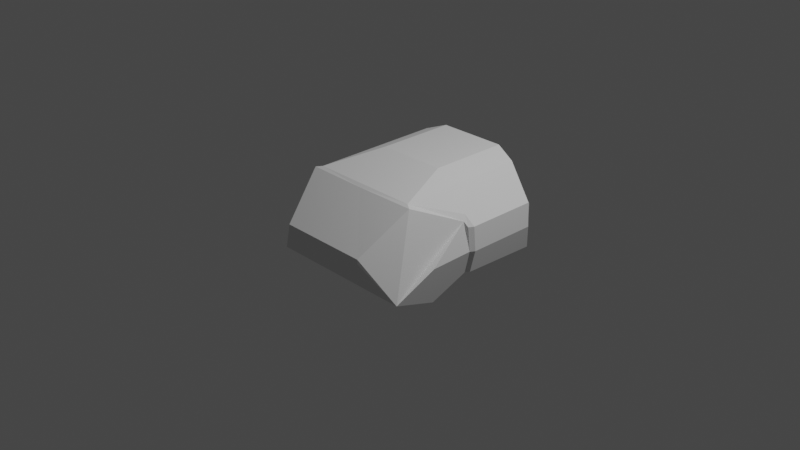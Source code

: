 # Source: Ares-Cockpit.blend  (saved by Blender 3.1.7; exported with 4.5.12 LTS)
import bpy
from mathutils import Matrix  # noqa: F401  (used for matrix-valued properties, if any)

bpy.ops.wm.read_factory_settings(use_empty=True)
scene = bpy.context.scene
scene.name = 'Scene'

# ---- collections
col_collection = bpy.data.collections.new('Collection'); scene.collection.children.link(col_collection)

# ---- world
world_world = bpy.data.worlds.new('World'); scene.world = world_world
world_world.use_nodes = True; world_world.node_tree.nodes.clear()
_N = world_world.node_tree.nodes; _L = world_world.node_tree.links
n0 = _N.new('ShaderNodeOutputWorld'); n0.name = 'World Output'; n0.location = (300, 300)
n1 = _N.new('ShaderNodeBackground'); n1.name = 'Background'; n1.location = (10, 300)
n1.inputs[0].default_value = (0.05088, 0.05088, 0.05088, 1.0)
_L.new(n1.outputs[0], n0.inputs[0])
n0.is_active_output = True
world_world.color = (0.05088, 0.05088, 0.05088)
world_world.use_sun_shadow = False
world_world.sun_shadow_jitter_overblur = 0.0

# ---- cameras
cam_camera = bpy.data.cameras.new('Camera')
cam_camera.clip_end = 100.0
cam_camera.ortho_scale = 7.314

# ---- lights
light_light = bpy.data.lights.new('Light', 'POINT')
light_light.transmission_factor = 0.0
light_light.energy = 1000.0
light_light.shadow_soft_size = 0.1
light_light.shadow_maximum_resolution = 0.006
light_light.use_absolute_resolution = True

# ---- meshes
me_cockpit_001 = bpy.data.meshes.new('cockpit.001')
me_cockpit_001.from_pydata([(-0.8495, 0.04767, 0.2569), (-0.8908, 0.06851, 0.2023), (-0.4895, 1.156, 0.3542), (-0.3133, 1.239, 0.1479), (-0.3133, 1.239, -0.2804), (-0.2316, 1.239, -0.3756), (-0.5678, 1.15, -0.3069), (0.827, -0.8113, -0.3444), (0.6982, 0.6511, -0.3876), (0.8908, 0.06851, 0.2023), (0.8659, 0.9881, 0.1479), (0.3133, 1.239, 0.1479), (0.4895, 1.156, 0.3542), (0.6137, 0.9851, 0.5394), (0.3799, 1.044, 0.6287), (0.5678, 1.15, -0.3069), (-0.827, -0.8113, -0.3444), (-0.6137, 0.9851, 0.5394), (-0.9208, 0.9116, 0.2023), (-0.827, 1.039, -0.3756), (-0.827, 0.181, -0.3507), (-0.5042, -1.007, 0.09694), (2.914e-07, -0.5126, 0.5067), (0.6793, -0.5124, 0.5145), (-0.797, 0.146, -0.3495), (-0.7274, -0.2332, -0.576), (-0.9224, -0.417, -0.05874), (0.1765, 1.268, 0.427), (0.2138, 1.268, -0.3355), (-0.9208, 0.1215, 0.2023), (-0.3799, 1.044, 0.6287), (-0.6793, -0.5124, 0.5145), (0.378, 0.1632, 0.6287), (-0.6982, 0.1442, -0.3665), (-0.8225, 0.0916, 0.3102), (-0.9224, 0.1456, -0.07133), (-0.8924, 0.09686, -0.07133), (-0.3053, 1.239, 0.3542), (-0.1911, 1.239, 0.4509), (-0.8659, 0.9881, 0.1479), (-0.9224, 0.9263, -0.07134), (-0.6982, 0.6511, -0.3876), (0.1911, 1.239, 0.4509), (-0.2892, 1.268, -0.2476), (-0.2138, 1.268, -0.3355), (-0.2818, 1.268, 0.3378), (0.2316, 1.239, -0.3756), (0.9224, -0.417, -0.05874), (0.8225, 0.0916, 0.3102), (0.9208, 0.9116, 0.2023), (0.9224, 0.1456, -0.07134), (0.827, 0.181, -0.3507), (0.8495, 0.04767, 0.2569), (0.9224, 0.9263, -0.07134), (0.6137, -0.4712, 0.5285), (-0.6137, -0.4712, 0.5285), (0.6982, 0.1442, -0.3665), (0.827, 1.039, -0.3756), (0.797, 0.146, -0.3495), (0.9208, 0.1215, 0.2023), (0.8924, 0.09686, -0.07134), (0.3053, 1.239, 0.3542), (0.3133, 1.239, -0.2804), (0.2892, 1.268, -0.2476), (0.5042, -1.007, 0.09694), (-0.378, 0.1632, 0.6287), (0.682, -0.2254, -0.5919), (-0.682, -0.2254, -0.5919), (0.6982, -0.2841, -0.3665), (0.7072, -0.2332, -0.576), (-0.6892, -0.2332, -0.576), (-0.6982, -0.2841, -0.3665), (0.7274, -0.2332, -0.576), (-0.5042, -1.007, 0.04847), (0.5042, -1.007, 0.04847), (-0.1765, 1.268, 0.427), (0.2892, 1.268, 0.1475), (0.2818, 1.268, 0.3378)], [], [(0, 16, 26), (59, 48, 54, 13, 49), (9, 48, 59), (15, 11, 62), (16, 74, 7), (7, 52, 47), (11, 15, 57, 10, 12, 61), (64, 23, 7), (76, 63, 62, 11, 61, 77), (49, 12, 10), (49, 13, 12), (38, 30, 17, 2, 37), (74, 64, 7), (6, 19, 5, 4), (17, 30, 65, 55), (38, 75, 27, 42), (36, 1, 0), (36, 0, 26), (55, 31, 0), (48, 9, 52, 54), (34, 29, 18, 17, 55), (21, 73, 16), (16, 31, 21), (18, 29, 35, 40), (16, 72, 25), (21, 31, 22), (0, 1, 34, 55), (22, 23, 64), (74, 73, 21, 64), (75, 38, 37, 45), (7, 47, 60, 58, 72), (43, 4, 5, 44), (32, 14, 13, 54), (31, 16, 0), (46, 57, 15, 62), (25, 67, 33), (25, 33, 24), (19, 20, 24), (41, 19, 24), (24, 33, 41), (24, 20, 35), (24, 35, 36), (57, 53, 49, 10), (18, 39, 2), (18, 2, 17), (46, 5, 19, 41, 8, 57), (63, 28, 46, 62), (27, 77, 61, 42), (5, 46, 28, 44), (66, 67, 25, 72), (67, 66, 56, 33), (71, 70, 69, 68), (60, 47, 52), (60, 52, 9), (52, 23, 54), (16, 7, 72), (40, 35, 20, 19), (53, 57, 51, 50), (26, 16, 25, 24, 36), (59, 50, 60, 9), (22, 64, 21), (30, 14, 32, 65), (52, 7, 23), (55, 32, 54), (49, 53, 50, 59), (34, 1, 29), (32, 55, 65), (4, 3, 6), (72, 58, 56), (72, 56, 66), (51, 57, 8), (8, 58, 51), (8, 56, 58), (58, 60, 50), (58, 50, 51), (29, 1, 36, 35), (6, 3, 37, 2, 39, 19), (3, 4, 43, 45, 37), (41, 33, 56, 8), (13, 14, 42, 61, 12), (33, 71, 68, 56), (22, 31, 55), (22, 54, 23), (55, 54, 22), (19, 39, 18, 40), (16, 73, 74), (30, 38, 42, 14), (28, 63, 76, 45, 43, 44), (75, 45, 76, 77, 27)])
_uv = me_cockpit_001.uv_layers.new(name='UVMap')
_uv.uv.foreach_set('vector', [0.1468, 0.9346, 0.3433, 0.8886, 0.2574, 0.934, 0.1995, 0.7779, 0.2054, 0.8102, 0.3174, 0.8771, 0.02822, 0.8771, 0.1268, 0.8411, 0.21, 0.7779, 0.2054, 0.8102, 0.2011, 0.7851, 0.0947, 0.03381, 0.1504, 0.1442, 0.1503, 0.04024, 0.8748, 0.2808, 0.9092, 0.3046, 0.9849, 0.1723, 0.3433, 0.8886, 0.1468, 0.9346, 0.2574, 0.934, 0.1504, 0.1442, 0.0947, 0.03381, 0.03804, 0.01713, 0.1055, 0.1438, 0.1118, 0.1942, 0.1521, 0.1942, 0.52, 0.7072, 0.4861, 0.9056, 0.513, 0.7082, 0.03247, 0.3728, 0.03247, 0.2976, 0.02788, 0.2914, 0.02788, 0.3729, 0.0294, 0.4122, 0.03387, 0.4091, 0.01754, 0.1574, 0.1118, 0.1942, 0.02954, 0.1442, 0.01754, 0.1574, 0.08466, 0.2391, 0.1118, 0.1942, 0.2561, 0.2177, 0.2974, 0.2608, 0.3485, 0.2391, 0.3213, 0.1942, 0.2811, 0.1942, 0.5143, 0.6929, 0.52, 0.7072, 0.4177, 0.6228, 0.3385, 0.03381, 0.3951, 0.01713, 0.2649, 0.01713, 0.2828, 0.04024, 0.02822, 0.8771, 0.01652, 0.9055, 0.1912, 0.9055, 0.3174, 0.8771, 0.1239, 0.4306, 0.1211, 0.4261, 0.05393, 0.4261, 0.177, 0.2177, 0.2044, 0.6978, 0.21, 0.7779, 0.2142, 0.7942, 0.2044, 0.6978, 0.2142, 0.7942, 0.3067, 0.6978, 0.3174, 0.8771, 0.3257, 0.8713, 0.2142, 0.7942, 0.2054, 0.8102, 0.21, 0.7779, 0.2142, 0.7942, 0.3174, 0.8771, 0.2054, 0.8102, 0.1995, 0.7779, 0.04284, 0.7779, 0.02822, 0.8771, 0.3174, 0.8771, 0.52, 0.7072, 0.5143, 0.6929, 0.513, 0.7082, 0.513, 0.7082, 0.4861, 0.9056, 0.52, 0.7072, 0.04284, 0.7779, 0.1995, 0.7779, 0.1947, 0.6978, 0.04036, 0.6978, 0.9679, 0.1285, 0.9614, 0.01713, 0.6386, 0.01713, 0.6915, 0.3372, 0.6508, 0.4872, 0.6657, 0.4538, 0.2142, 0.7942, 0.21, 0.7779, 0.2054, 0.8102, 0.3174, 0.8771, 0.9354, 0.4538, 0.9504, 0.4872, 0.9096, 0.3372, 0.9096, 0.3201, 0.6915, 0.3201, 0.6915, 0.3372, 0.9096, 0.3372, 0.1211, 0.4261, 0.1239, 0.4306, 0.1457, 0.4122, 0.1412, 0.4091, 0.3852, 0.6095, 0.3067, 0.6978, 0.2044, 0.6978, 0.1946, 0.6095, 0.2701, 0.5449, 0.1426, 0.2976, 0.1472, 0.2914, 0.1316, 0.2733, 0.1282, 0.2809, 0.1912, 0.9055, 0.01652, 0.9055, 0.02822, 0.8771, 0.3174, 0.8771, 0.4861, 0.9056, 0.4177, 0.6228, 0.4239, 0.6856, 0.1682, 0.01713, 0.03804, 0.01713, 0.0947, 0.03381, 0.1503, 0.04024, 0.6289, 0.2611, 0.62, 0.2611, 0.62, 0.365, 0.6289, 0.2611, 0.62, 0.365, 0.6391, 0.365, 0.635, 0.5122, 0.643, 0.3711, 0.6391, 0.365, 0.62, 0.4107, 0.635, 0.5122, 0.6391, 0.365, 0.6391, 0.365, 0.62, 0.365, 0.62, 0.4107, 0.1946, 0.6095, 0.1876, 0.6095, 0.1947, 0.6978, 0.1946, 0.6095, 0.1947, 0.6978, 0.2044, 0.6978, 0.03804, 0.01713, 0.01719, 0.09096, 0.01754, 0.1574, 0.02954, 0.1442, 0.4156, 0.1574, 0.4036, 0.1442, 0.3213, 0.1942, 0.4156, 0.1574, 0.3213, 0.1942, 0.3485, 0.2391, 0.4608, 0.5467, 0.5303, 0.5467, 0.635, 0.5122, 0.62, 0.4483, 0.371, 0.4483, 0.356, 0.5122, 0.03247, 0.2976, 0.04683, 0.2809, 0.04344, 0.2733, 0.02788, 0.2914, 0.05393, 0.4261, 0.03387, 0.4091, 0.0294, 0.4122, 0.05114, 0.4306, 0.1316, 0.2733, 0.04344, 0.2733, 0.04683, 0.2809, 0.1282, 0.2809, 0.4275, 0.01653, 0.4275, 0.01653, 0.4136, 0.02467, 0.4136, 0.02467, 0.9773, 0.6839, 0.7309, 0.6839, 0.7309, 0.7754, 0.9773, 0.7754, 0.1044, 0.5867, 0.08311, 0.5867, 0.08311, 0.4479, 0.1044, 0.4479, 0.2044, 0.6978, 0.3067, 0.6978, 0.2142, 0.7942, 0.2044, 0.6978, 0.2142, 0.7942, 0.21, 0.7779, 0.2142, 0.7942, 0.3257, 0.8713, 0.3174, 0.8771, 0.961, 0.1419, 0.9849, 0.1723, 0.9614, 0.01713, 0.04036, 0.6978, 0.1947, 0.6978, 0.1876, 0.6095, 0.01791, 0.6095, 0.04036, 0.6978, 0.01791, 0.6095, 0.1876, 0.6095, 0.1947, 0.6978, 0.3067, 0.6978, 0.3852, 0.6095, 0.2701, 0.5449, 0.1946, 0.6095, 0.2044, 0.6978, 0.1995, 0.7779, 0.1947, 0.6978, 0.2044, 0.6978, 0.21, 0.7779, 0.8675, 0.3588, 0.9096, 0.3372, 0.6915, 0.3372, 0.4051, 0.4263, 0.4899, 0.4263, 0.4896, 0.2654, 0.4051, 0.2654, 0.4239, 0.6856, 0.4177, 0.6228, 0.4861, 0.9056, 0.7141, 0.5114, 0.9236, 0.6663, 0.9846, 0.5114, 0.04284, 0.7779, 0.04036, 0.6978, 0.1947, 0.6978, 0.1995, 0.7779, 0.2054, 0.8102, 0.21, 0.7779, 0.2011, 0.7851, 0.7558, 0.5847, 0.7141, 0.5114, 0.7751, 0.6663, 0.2828, 0.04024, 0.2828, 0.1442, 0.3385, 0.03381, 0.3621, 0.2611, 0.352, 0.365, 0.371, 0.365, 0.3621, 0.2611, 0.371, 0.365, 0.371, 0.2611, 0.348, 0.3711, 0.356, 0.5122, 0.371, 0.4107, 0.371, 0.4107, 0.352, 0.365, 0.348, 0.3711, 0.371, 0.4107, 0.371, 0.365, 0.352, 0.365, 0.1946, 0.6095, 0.2044, 0.6978, 0.1947, 0.6978, 0.1946, 0.6095, 0.1947, 0.6978, 0.1876, 0.6095, 0.1995, 0.7779, 0.21, 0.7779, 0.2044, 0.6978, 0.1947, 0.6978, 0.3385, 0.03381, 0.2828, 0.1442, 0.2811, 0.1942, 0.3213, 0.1942, 0.4036, 0.1442, 0.3951, 0.01713, 0.1472, 0.3729, 0.1472, 0.2914, 0.1426, 0.2976, 0.1412, 0.4091, 0.1457, 0.4122, 0.9773, 0.8157, 0.9773, 0.7754, 0.7309, 0.7754, 0.7309, 0.8487, 0.08466, 0.2391, 0.1358, 0.2608, 0.177, 0.2177, 0.1521, 0.1942, 0.1118, 0.1942, 0.08311, 0.5867, 0.04052, 0.5867, 0.04052, 0.4479, 0.08311, 0.4479, 0.8005, 0.4872, 0.6508, 0.4872, 0.6653, 0.4965, 0.8005, 0.4872, 0.9358, 0.4965, 0.9503, 0.4872, 0.6653, 0.4965, 0.9358, 0.4965, 0.8005, 0.4872, 0.3951, 0.01713, 0.4036, 0.1442, 0.4156, 0.1574, 0.416, 0.09096, 0.6152, 0.1723, 0.6911, 0.3046, 0.9092, 0.3046, 0.2974, 0.2608, 0.1239, 0.4306, 0.177, 0.2177, 0.1358, 0.2608, 0.1767, 0.03788, 0.1622, 0.05663, 0.22, 0.1533, 0.2703, 0.1816, 0.2717, 0.05663, 0.2572, 0.03788, 0.25, 0.2006, 0.2703, 0.1816, 0.1622, 0.141, 0.1636, 0.1816, 0.1838, 0.2006])
me_cockpit_001.use_remesh_fix_poles = True
me_cockpit_001.use_remesh_preserve_attributes = False
me_cockpit_001.update()
me_cockpit_001.normals_split_custom_set([tuple(v) for v in zip(*[iter([-0.09249, 0.5694, -0.8168, -0.09249, 0.5694, -0.8168, -0.09249, 0.5694, -0.8168, -0.7345, 0.002405, -0.6786, -0.7345, 0.002405, -0.6786, -0.7345, 0.002405, -0.6786, -0.7345, 0.002405, -0.6786, -0.7345, 0.002405, -0.6786, -0.7276, 0.4119, -0.5486, -0.7276, 0.4119, -0.5486, -0.7276, 0.4119, -0.5486, -0.3298, -0.9441, 2.247e-07, -0.3298, -0.9441, 2.247e-07, -0.3298, -0.9441, 2.247e-07, 1.591e-07, 0.8952, 0.4457, 1.591e-07, 0.8952, 0.4457, 1.591e-07, 0.8952, 0.4457, 0.09249, 0.5694, -0.8168, 0.09249, 0.5694, -0.8168, 0.09249, 0.5694, -0.8168, -0.4116, -0.9103, -0.04426, -0.4116, -0.9103, -0.04426, -0.4116, -0.9103, -0.04426, -0.4116, -0.9103, -0.04426, -0.4116, -0.9103, -0.04426, -0.4116, -0.9103, -0.04426, -0.7728, 0.5463, -0.323, -0.7728, 0.5463, -0.323, -0.7728, 0.5463, -0.323, -0.761, -0.6487, -0.009542, -0.761, -0.6487, -0.009542, -0.761, -0.6487, -0.009542, -0.761, -0.6487, -0.009542, -0.761, -0.6487, -0.009542, -0.761, -0.6487, -0.009542, -0.5544, -0.7083, -0.437, -0.5544, -0.7083, -0.437, -0.5544, -0.7083, -0.437, -0.5504, -0.7649, -0.3347, -0.5504, -0.7649, -0.3347, -0.5504, -0.7649, -0.3347, 0.3778, -0.7977, -0.4701, 0.3778, -0.7977, -0.4701, 0.3778, -0.7977, -0.4701, 0.3778, -0.7977, -0.4701, 0.3778, -0.7977, -0.4701, -0.5183, 0.8552, 0.0, -0.5183, 0.8552, 0.0, -0.5183, 0.8552, 0.0, 0.2998, -0.9084, 0.2914, 0.2998, -0.9084, 0.2914, 0.2998, -0.9084, 0.2914, 0.2998, -0.9084, 0.2914, 0.3686, 0.004631, -0.9296, 0.3686, 0.004631, -0.9296, 0.3686, 0.004631, -0.9296, 0.3686, 0.004631, -0.9296, -1.366e-07, -0.6459, -0.7634, -1.366e-07, -0.6459, -0.7634, -1.366e-07, -0.6459, -0.7634, -1.366e-07, -0.6459, -0.7634, 0.346, 0.9334, 0.09468, 0.346, 0.9334, 0.09468, 0.346, 0.9334, 0.09468, 0.9885, -0.06114, -0.1383, 0.9885, -0.06114, -0.1383, 0.9885, -0.06114, -0.1383, 0.3722, -0.292, -0.881, 0.3722, -0.292, -0.881, 0.3722, -0.292, -0.881, -0.844, 0.1168, -0.5235, -0.844, 0.1168, -0.5235, -0.844, 0.1168, -0.5235, -0.844, 0.1168, -0.5235, 0.7345, 0.002405, -0.6786, 0.7345, 0.002405, -0.6786, 0.7345, 0.002405, -0.6786, 0.7345, 0.002405, -0.6786, 0.7345, 0.002405, -0.6786, 0.5183, 0.8552, 0.0, 0.5183, 0.8552, 0.0, 0.5183, 0.8552, 0.0, 0.7728, 0.5463, -0.323, 0.7728, 0.5463, -0.323, 0.7728, 0.5463, -0.323, 1.0, 5.448e-07, -0.00587, 1.0, 5.448e-07, -0.00587, 1.0, 5.448e-07, -0.00587, 1.0, 5.448e-07, -0.00587, 3.289e-07, 0.3719, 0.9283, 3.289e-07, 0.3719, 0.9283, 3.289e-07, 0.3719, 0.9283, -0.008568, 0.6433, -0.7656, -0.008568, 0.6433, -0.7656, -0.008568, 0.6433, -0.7656, 0.844, 0.1168, -0.5235, 0.844, 0.1168, -0.5235, 0.844, 0.1168, -0.5235, 0.844, 0.1168, -0.5235, 0.008567, 0.6433, -0.7656, 0.008567, 0.6433, -0.7656, 0.008567, 0.6433, -0.7656, 0.0, 1.0, 0.0, 0.0, 1.0, 0.0, 0.0, 1.0, 0.0, 0.0, 1.0, 0.0, 0.4615, -0.7, -0.5449, 0.4615, -0.7, -0.5449, 0.4615, -0.7, -0.5449, 0.4615, -0.7, -0.5449, -0.9406, -0.03205, 0.3379, -0.9406, -0.03205, 0.3379, -0.9406, -0.03205, 0.3379, -0.9406, -0.03205, 0.3379, -0.9406, -0.03205, 0.3379, 0.4411, -0.8137, 0.3785, 0.4411, -0.8137, 0.3785, 0.4411, -0.8137, 0.3785, 0.4411, -0.8137, 0.3785, -0.3686, 0.004631, -0.9296, -0.3686, 0.004631, -0.9296, -0.3686, 0.004631, -0.9296, -0.3686, 0.004631, -0.9296, 0.9557, 0.1852, -0.2288, 0.9557, 0.1852, -0.2288, 0.9557, 0.1852, -0.2288, -0.2998, -0.9084, 0.2914, -0.2998, -0.9084, 0.2914, -0.2998, -0.9084, 0.2914, -0.2998, -0.9084, 0.2914, 0.3624, -0.4736, 0.8027, 0.3624, -0.4736, 0.8027, 0.3624, -0.4736, 0.8027, 0.1396, -0.4888, 0.8611, 0.1396, -0.4888, 0.8611, 0.1396, -0.4888, 0.8611, -0.007565, 0.02903, 0.9995, -0.007565, 0.02903, 0.9995, -0.007565, 0.02903, 0.9995, 0.1976, 0.03534, 0.9796, 0.1976, 0.03534, 0.9796, 0.1976, 0.03534, 0.9796, 0.1706, 0.041, 0.9845, 0.1706, 0.041, 0.9845, 0.1706, 0.041, 0.9845, 0.7127, 0.623, 0.3222, 0.7127, 0.623, 0.3222, 0.7127, 0.623, 0.3222, 0.7948, 0.4893, 0.359, 0.7948, 0.4893, 0.359, 0.7948, 0.4893, 0.359, -0.7673, -0.6411, -0.01694, -0.7673, -0.6411, -0.01694, -0.7673, -0.6411, -0.01694, -0.7673, -0.6411, -0.01694, 0.5544, -0.7083, -0.437, 0.5544, -0.7083, -0.437, 0.5544, -0.7083, -0.437, 0.5504, -0.7649, -0.3347, 0.5504, -0.7649, -0.3347, 0.5504, -0.7649, -0.3347, 3.708e-07, -0.02276, 0.9997, 3.708e-07, -0.02276, 0.9997, 3.708e-07, -0.02276, 0.9997, 3.708e-07, -0.02276, 0.9997, 3.708e-07, -0.02276, 0.9997, 3.708e-07, -0.02276, 0.9997, -0.4411, -0.8137, 0.3785, -0.4411, -0.8137, 0.3785, -0.4411, -0.8137, 0.3785, -0.4411, -0.8137, 0.3785, -0.4615, -0.7, -0.5449, -0.4615, -0.7, -0.5449, -0.4615, -0.7, -0.5449, -0.4615, -0.7, -0.5449, 2.129e-07, -0.8171, 0.5765, 2.129e-07, -0.8171, 0.5765, 2.129e-07, -0.8171, 0.5765, 2.129e-07, -0.8171, 0.5765, 1.866e-07, 0.8985, 0.439, 1.866e-07, 0.8985, 0.439, 1.866e-07, 0.8985, 0.439, 1.866e-07, 0.8985, 0.439, 3.242e-07, -0.5206, 0.8538, 3.242e-07, -0.5206, 0.8538, 3.242e-07, -0.5206, 0.8538, 3.242e-07, -0.5206, 0.8538, -8.662e-08, -0.9717, -0.2361, -8.662e-08, -0.9717, -0.2361, -8.662e-08, -0.9717, -0.2361, -8.662e-08, -0.9717, -0.2361, -0.9885, -0.06114, -0.1383, -0.9885, -0.06114, -0.1383, -0.9885, -0.06114, -0.1383, -0.346, 0.9334, 0.09468, -0.346, 0.9334, 0.09468, -0.346, 0.9334, 0.09468, -0.3722, -0.292, -0.881, -0.3722, -0.292, -0.881, -0.3722, -0.292, -0.881, 3.472e-07, 0.3719, 0.9283, 3.472e-07, 0.3719, 0.9283, 3.472e-07, 0.3719, 0.9283, 0.9502, 0.004741, 0.3117, 0.9502, 0.004741, 0.3117, 0.9502, 0.004741, 0.3117, 0.9502, 0.004741, 0.3117, -0.9502, 0.004741, 0.3117, -0.9502, 0.004741, 0.3117, -0.9502, 0.004741, 0.3117, -0.9502, 0.004741, 0.3117, 0.9406, -0.03205, 0.3379, 0.9406, -0.03205, 0.3379, 0.9406, -0.03205, 0.3379, 0.9406, -0.03205, 0.3379, 0.9406, -0.03205, 0.3379, -0.8605, 0.5076, 0.04359, -0.8605, 0.5076, 0.04359, -0.8605, 0.5076, 0.04359, -0.8605, 0.5076, 0.04359, -2.761e-07, 0.6382, -0.7699, -2.761e-07, 0.6382, -0.7699, -2.761e-07, 0.6382, -0.7699, -3.572e-07, -3.384e-07, -1.0, -3.572e-07, -3.384e-07, -1.0, -3.572e-07, -3.384e-07, -1.0, -3.572e-07, -3.384e-07, -1.0, -0.9557, 0.1852, -0.2288, -0.9557, 0.1852, -0.2288, -0.9557, 0.1852, -0.2288, -3.78e-07, 0.1561, -0.9877, -3.78e-07, 0.1561, -0.9877, -3.78e-07, 0.1561, -0.9877, -1.0, 6.932e-07, -0.00587, -1.0, 6.932e-07, -0.00587, -1.0, 6.932e-07, -0.00587, -1.0, 6.932e-07, -0.00587, 0.7276, 0.4119, -0.5486, 0.7276, 0.4119, -0.5486, 0.7276, 0.4119, -0.5486, -2.455e-07, 0.1561, -0.9877, -2.455e-07, 0.1561, -0.9877, -2.455e-07, 0.1561, -0.9877, 0.3298, -0.9441, 0.0, 0.3298, -0.9441, 0.0, 0.3298, -0.9441, 0.0, -0.1396, -0.4888, 0.8611, -0.1396, -0.4888, 0.8611, -0.1396, -0.4888, 0.8611, -0.3624, -0.4736, 0.8027, -0.3624, -0.4736, 0.8027, -0.3624, -0.4736, 0.8027, -0.1776, 0.02856, 0.9837, -0.1776, 0.02856, 0.9837, -0.1776, 0.02856, 0.9837, -0.03785, 0.06791, 0.997, -0.03785, 0.06791, 0.997, -0.03785, 0.06791, 0.997, -0.1706, 0.041, 0.9845, -0.1706, 0.041, 0.9845, -0.1706, 0.041, 0.9845, -0.7948, 0.4893, 0.359, -0.7948, 0.4893, 0.359, -0.7948, 0.4893, 0.359, -0.7127, 0.623, 0.3222, -0.7127, 0.623, 0.3222, -0.7127, 0.623, 0.3222, 0.8605, 0.5076, 0.04359, 0.8605, 0.5076, 0.04359, 0.8605, 0.5076, 0.04359, 0.8605, 0.5076, 0.04359, 0.4116, -0.9103, -0.04426, 0.4116, -0.9103, -0.04426, 0.4116, -0.9103, -0.04426, 0.4116, -0.9103, -0.04426, 0.4116, -0.9103, -0.04426, 0.4116, -0.9103, -0.04426, 0.7299, -0.6835, -0.009153, 0.7299, -0.6835, -0.009153, 0.7299, -0.6835, -0.009153, 0.7299, -0.6835, -0.009153, 0.7299, -0.6835, -0.009153, 3.786e-07, 0.04161, 0.9991, 3.786e-07, 0.04161, 0.9991, 3.786e-07, 0.04161, 0.9991, 3.786e-07, 0.04161, 0.9991, -0.3778, -0.7977, -0.4701, -0.3778, -0.7977, -0.4701, -0.3778, -0.7977, -0.4701, -0.3778, -0.7977, -0.4701, -0.3778, -0.7977, -0.4701, 3.737e-07, 2.783e-07, 1.0, 3.737e-07, 2.783e-07, 1.0, 3.737e-07, 2.783e-07, 1.0, 3.737e-07, 2.783e-07, 1.0, -0.01065, 0.3376, -0.9412, -0.01065, 0.3376, -0.9412, -0.01065, 0.3376, -0.9412, 0.01065, 0.3376, -0.9412, 0.01065, 0.3376, -0.9412, 0.01065, 0.3376, -0.9412, -3.243e-07, 0.4658, -0.8849, -3.243e-07, 0.4658, -0.8849, -3.243e-07, 0.4658, -0.8849, 0.7673, -0.6411, -0.01694, 0.7673, -0.6411, -0.01694, 0.7673, -0.6411, -0.01694, 0.7673, -0.6411, -0.01694, 1.683e-07, 0.8952, 0.4457, 1.683e-07, 0.8952, 0.4457, 1.683e-07, 0.8952, 0.4457, -1.976e-07, -0.6732, -0.7395, -1.976e-07, -0.6732, -0.7395, -1.976e-07, -0.6732, -0.7395, -1.976e-07, -0.6732, -0.7395, -1.791e-07, -1.0, 2.969e-07, -1.791e-07, -1.0, 2.969e-07, -1.791e-07, -1.0, 2.969e-07, -1.791e-07, -1.0, 2.969e-07, -1.791e-07, -1.0, 2.969e-07, -1.791e-07, -1.0, 2.969e-07, -1.2e-07, -1.0, 0.0, -1.2e-07, -1.0, 0.0, -1.2e-07, -1.0, 0.0, -1.2e-07, -1.0, 0.0, -1.2e-07, -1.0, 0.0])] * 3)])

# ---- objects
ob_light = bpy.data.objects.new('Light', light_light)
ob_camera = bpy.data.objects.new('Camera', cam_camera)
ob_shellcollider = bpy.data.objects.new('shellCollider', me_cockpit_001)
ob_freeiva = bpy.data.objects.new('FreeIva', None)

# ---- transforms, parenting, visibility, modifiers, constraints
ob_light.location = (4.076, 1.005, 5.904)
ob_light.rotation_euler = (0.6503, 0.05522, 1.866)
ob_light.lock_rotations_4d = False
ob_light.empty_display_type = 'ARROWS'
ob_light.color = (0.0, 0.0, 0.0, 0.0)
ob_light.lineart.crease_threshold = 0.0
ob_camera.location = (7.359, -6.926, 4.958)
ob_camera.rotation_euler = (1.109, 0.0, 0.8149)
ob_camera.lock_rotations_4d = False
ob_camera.empty_display_type = 'ARROWS'
ob_camera.color = (0.0, 0.0, 0.0, 0.0)
ob_camera.display_type = 'WIRE'
ob_camera.lineart.crease_threshold = 0.0
ob_shellcollider.parent = ob_freeiva
ob_shellcollider.location = (0.0, 0.0, 0.0)
ob_shellcollider.rotation_mode = 'QUATERNION'
ob_shellcollider.rotation_quaternion = (1.0, 0.0, 0.0, 0.0)
ob_freeiva.location = (0.0, 0.0, 0.0)

# ---- collection membership
col_collection.objects.link(ob_light)
col_collection.objects.link(ob_camera)
col_collection.objects.link(ob_shellcollider)
col_collection.objects.link(ob_freeiva)

# ---- scene / render settings (as saved in the file)
scene.camera = ob_camera
scene.frame_start = 1; scene.frame_end = 250; scene.frame_set(2)
scene.render.engine = 'BLENDER_EEVEE_NEXT'
scene.cycles.sampling_pattern = 'TABULATED_SOBOL'
scene.cycles.use_light_tree = False
scene.view_settings.view_transform = 'Filmic'
bpy.context.view_layer.update()
